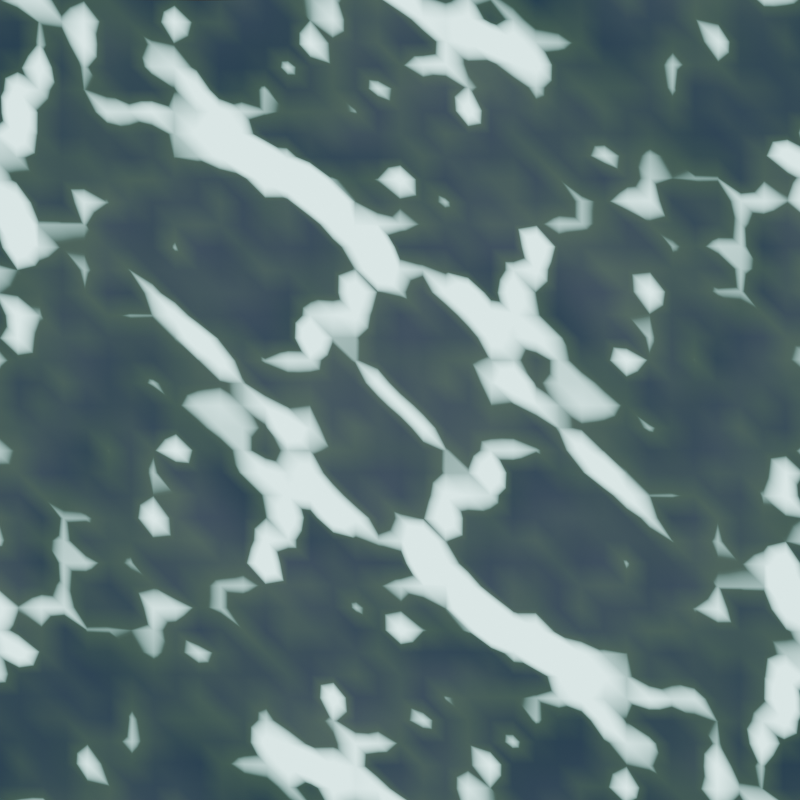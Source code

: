# Source: still_water.blend  (saved by Blender 4.0.36; exported with 4.5.12 LTS)
import bpy
from mathutils import Matrix  # noqa: F401  (used for matrix-valued properties, if any)

bpy.ops.wm.read_factory_settings(use_empty=True)
scene = bpy.context.scene
scene.name = 'Scene'

# ---- collections
col_collection = bpy.data.collections.new('Collection'); scene.collection.children.link(col_collection)

# ---- materials (node trees are filled in below, after node groups)
mat_material_001 = bpy.data.materials.new('Material.001')
mat_material_001.use_transparent_shadow = False

# ---- material node trees
mat_material_001.use_nodes = True; mat_material_001.node_tree.nodes.clear()
_N = mat_material_001.node_tree.nodes; _L = mat_material_001.node_tree.links
n0 = _N.new('ShaderNodeAttribute'); n0.name = 'Attribute'; n0.location = (-330, 384)
n0.attribute_name = 'Foam A'
n1 = _N.new('ShaderNodeAttribute'); n1.name = 'Attribute.001'; n1.location = (-324, 145)
n1.attribute_name = 'Foam B'
n2 = _N.new('ShaderNodeValToRGB'); n2.name = 'Color Ramp'; n2.location = (-133, 412)
while len(n2.color_ramp.elements) > 1: n2.color_ramp.elements.remove(n2.color_ramp.elements[-1])
n2.color_ramp.elements[0].position = 0.0; n2.color_ramp.elements[0].color = (0.0002043, 0.0, 0.008641, 1.0)
_e = n2.color_ramp.elements.new(0.1477); _e.color = (0.009228, 0.01716, 0.009499, 1.0)
_e = n2.color_ramp.elements.new(0.2773); _e.color = (0.5152, 1.0, 0.9429, 1.0)
n3 = _N.new('ShaderNodeValToRGB'); n3.name = 'Color Ramp.001'; n3.location = (-114, 70)
while len(n3.color_ramp.elements) > 1: n3.color_ramp.elements.remove(n3.color_ramp.elements[-1])
n3.color_ramp.elements[0].position = 0.0; n3.color_ramp.elements[0].color = (0.0002043, 0.0, 0.008641, 1.0)
_e = n3.color_ramp.elements.new(0.1477); _e.color = (0.009228, 0.01716, 0.009499, 1.0)
_e = n3.color_ramp.elements.new(0.2773); _e.color = (0.5152, 1.0, 0.9429, 1.0)
n4 = _N.new('ShaderNodeOutputMaterial'); n4.name = 'Material Output'; n4.location = (801, 424)
n5 = _N.new('ShaderNodeAddShader'); n5.name = 'Add Shader'; n5.location = (663, 465)
n5.hide = True
n6 = _N.new('ShaderNodeEmission'); n6.name = 'Emission'; n6.location = (557, 363)
n6.inputs[1].default_value = 3.4
n7 = _N.new('ShaderNodeMix'); n7.name = 'Mix'; n7.location = (163, 235)
n7.data_type = 'RGBA'
n7.inputs[0].default_value = 0.0
n8 = _N.new('ShaderNodeBsdfPrincipled'); n8.name = 'Principled BSDF'; n8.location = (-331, 846)
n8.inputs[0].default_value = (0.1174, 0.8245, 1.0, 1.0)
n8.inputs[3].default_value = 1.45
n8.inputs[18].default_value = 1.0
_L.new(n5.outputs[0], n4.inputs[0])
_L.new(n8.outputs[0], n5.inputs[0])
_L.new(n6.outputs[0], n5.inputs[1])
_L.new(n0.outputs[0], n2.inputs[0])
_L.new(n1.outputs[0], n3.inputs[0])
_L.new(n2.outputs[0], n7.inputs[6])
_L.new(n3.outputs[0], n7.inputs[7])
_L.new(n7.outputs[2], n6.inputs[0])
n4.is_active_output = True

# ---- world
world_world = bpy.data.worlds.new('World'); scene.world = world_world
world_world.use_nodes = True; world_world.node_tree.nodes.clear()
_N = world_world.node_tree.nodes; _L = world_world.node_tree.links
n0 = _N.new('ShaderNodeOutputWorld'); n0.name = 'World Output'; n0.location = (300, 300)
n1 = _N.new('ShaderNodeBackground'); n1.name = 'Background'; n1.location = (10, 300)
n1.inputs[0].default_value = (0.05088, 0.05088, 0.05088, 1.0)
_L.new(n1.outputs[0], n0.inputs[0])
n0.is_active_output = True
world_world.color = (0.05088, 0.05088, 0.05088)
world_world.use_sun_shadow = False
world_world.sun_shadow_jitter_overblur = 0.0

# ---- cameras
cam_camera_001 = bpy.data.cameras.new('Camera.001')

# ---- lights
light_sun = bpy.data.lights.new('Sun', 'SUN')
light_sun.transmission_factor = 0.0
light_sun.energy = 1.0

# ---- meshes
me_plane = bpy.data.meshes.new('Plane')
me_plane.from_pydata([(-1.0, -1.0, 0.0), (1.0, -1.0, 0.0), (-1.0, 1.0, 0.0), (1.0, 1.0, 0.0)], [], [(0, 1, 3, 2)])
_uv = me_plane.uv_layers.new(name='UVMap')
_uv.uv.foreach_set('vector', [0.0, 0.0, 1.0, 0.0, 1.0, 1.0, 0.0, 1.0])
me_plane.materials.append(mat_material_001)
me_plane.update()

# ---- objects
ob_plane = bpy.data.objects.new('Plane', me_plane)
ob_camera = bpy.data.objects.new('Camera', cam_camera_001)
ob_sun = bpy.data.objects.new('Sun', light_sun)

# ---- transforms, parenting, visibility, modifiers, constraints
ob_plane.location = (-4.559, 2.321, -0.08299)
ob_plane.scale = (0.3889, 0.3889, 0.3889)
_m = ob_plane.modifiers.new('Ocean Start', 'OCEAN')
_m.size = 0.5
_m.use_normals = True
_m.use_foam = True
_m.use_spray = True
_m.resolution = 6
_m.viewport_resolution = 6
_m.spatial_size = 512
_m.wind_velocity = 15.4
_m.damping = 0.0
_m.wave_scale_min = 0.0
_m.wave_scale = 2.0
_m.depth = 250.0
_m.foam_coverage = 0.2
_m.foam_layer_name = 'Foam A'
_m.choppiness = 0.16
_m.time = 5.0
_m.random_seed = 64
_m.filepath = '//../../../../../AppData/Local/Temp/blender_a09780/cache_ocean'
_m = ob_plane.modifiers.new('Ocean End', 'OCEAN')
_m.geometry_mode = 'DISPLACE'
_m.size = 0.5
_m.use_normals = True
_m.use_foam = True
_m.use_spray = True
_m.resolution = 6
_m.viewport_resolution = 6
_m.spatial_size = 512
_m.wind_velocity = 15.4
_m.damping = 0.0
_m.wave_scale_min = 0.0
_m.wave_scale = 0.0
_m.depth = 250.0
_m.foam_coverage = 0.2
_m.foam_layer_name = 'Foam B'
_m.choppiness = 0.16
_m.time = 0.0
_m.random_seed = 64
_m.filepath = '//../../../../../AppData/Local/Temp/blender_a09780/cache_ocean'
ob_camera.location = (-6.804, 3.964, 136.1)
ob_camera.rotation_euler = (-0.0116, 0.01257, 1.57)
ob_sun.location = (0.0, 0.0, -9683.0)

# ---- collection membership
col_collection.objects.link(ob_plane)
col_collection.objects.link(ob_camera)
col_collection.objects.link(ob_sun)

# ---- scene / render settings (as saved in the file)
scene.camera = ob_camera
scene.frame_start = 1; scene.frame_end = 24; scene.frame_set(1)
scene.render.engine = 'BLENDER_EEVEE_NEXT'
scene.render.resolution_x = 512
scene.render.resolution_y = 512
scene.cycles.sampling_pattern = 'TABULATED_SOBOL'
bpy.context.view_layer.update()
